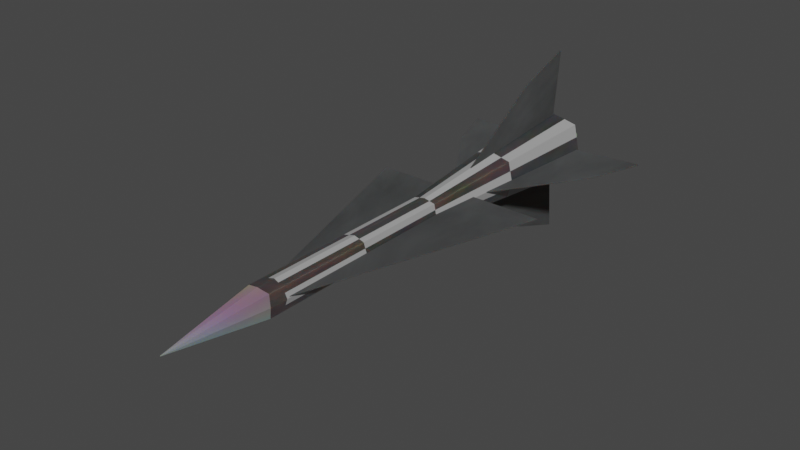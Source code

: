 # Source: Rocket.blend  (saved by Blender 3.6.11; exported with 4.5.12 LTS)
import bpy
from mathutils import Matrix  # noqa: F401  (used for matrix-valued properties, if any)

bpy.ops.wm.read_factory_settings(use_empty=True)
scene = bpy.context.scene
scene.name = 'Scene'

# ---- collections
col_collection = bpy.data.collections.new('Collection'); scene.collection.children.link(col_collection)

# ---- materials (node trees are filled in below, after node groups)
mat_material = bpy.data.materials.new('Material')
mat_material.alpha_threshold = 0.0
mat_material.use_transparent_shadow = False
mat_material.roughness = 0.5
mat_material.line_color = (0.0, 0.0, 0.0, 1.0)
mat_material_001 = bpy.data.materials.new('Material.001')
mat_material_001.use_transparent_shadow = False
mat_material_002 = bpy.data.materials.new('Material.002')
mat_material_002.use_transparent_shadow = False
mat_material_003 = bpy.data.materials.new('Material.003')
mat_material_003.use_transparent_shadow = False

# ---- material node trees
mat_material.use_nodes = True; mat_material.node_tree.nodes.clear()
_N = mat_material.node_tree.nodes; _L = mat_material.node_tree.links
n0 = _N.new('ShaderNodeOutputMaterial'); n0.name = 'Material Output'; n0.location = (300, 300)
n1 = _N.new('ShaderNodeBsdfPrincipled'); n1.name = 'Principled BSDF'; n1.location = (10, 300)
n1.distribution = 'GGX'
n1.subsurface_method = 'RANDOM_WALK_SKIN'
n1.inputs[1].default_value = 0.9497
n1.inputs[2].default_value = 0.8546
n1.inputs[3].default_value = 1.45
n1.inputs[8].default_value = 1.0
n1.inputs[9].default_value = (3.7, 9.5, 0.1)
n1.inputs[10].default_value = 1.0
n1.inputs[11].default_value = 3.531
n1.inputs[13].default_value = 0.3071
n1.inputs[14].default_value = (0.9893, 0.9893, 0.9893, 1.0)
n1.inputs[27].default_value = (0.0, 0.0, 0.0, 1.0)
n1.inputs[28].default_value = 1.0
n2 = _N.new('ShaderNodeTexNoise'); n2.name = 'Noise Texture'; n2.location = (-304, 228)
n2.inputs[2].default_value = 4.8
n2.inputs[3].default_value = 0.0
n2.inputs[4].default_value = 0.0
n3 = _N.new('ShaderNodeMix'); n3.name = 'Mix'; n3.location = (-160, 180)
n3.data_type = 'RGBA'
n3.inputs[0].default_value = 1.0
n3.inputs[6].default_value = (0.04041, 0.002251, 0.0, 1.0)
_L.new(n1.outputs[0], n0.inputs[0])
_L.new(n2.outputs[1], n3.inputs[7])
_L.new(n3.outputs[2], n1.inputs[0])
n0.is_active_output = True
mat_material_001.use_nodes = True; mat_material_001.node_tree.nodes.clear()
_N = mat_material_001.node_tree.nodes; _L = mat_material_001.node_tree.links
n0 = _N.new('ShaderNodeOutputMaterial'); n0.name = 'Material Output'; n0.location = (300, 300)
n1 = _N.new('ShaderNodeTexNoise'); n1.name = 'Noise Texture'; n1.location = (-248, 116)
n1.inputs[1].default_value = 19.0
n1.inputs[2].default_value = 1.9
n1.inputs[3].default_value = 15.0
n1.inputs[8].default_value = 4.6
n2 = _N.new('ShaderNodeTexWhiteNoise'); n2.name = 'White Noise Texture'; n2.location = (-437, 91)
n3 = _N.new('ShaderNodeBsdfPrincipled'); n3.name = 'Principled BSDF'; n3.location = (10, 300)
n3.distribution = 'GGX'
n3.subsurface_method = 'RANDOM_WALK_SKIN'
n3.inputs[1].default_value = 0.5
n3.inputs[2].default_value = 0.9136
n3.inputs[3].default_value = 1.45
n3.inputs[8].default_value = 1.0
n3.inputs[10].default_value = 0.06364
n3.inputs[13].default_value = 0.3818
n3.inputs[27].default_value = (0.02647, 0.02647, 0.02647, 1.0)
n4 = _N.new('ShaderNodeMix'); n4.name = 'Mix'; n4.location = (-160, 180)
n4.data_type = 'RGBA'
n4.inputs[0].default_value = 0.06364
n4.inputs[6].default_value = (0.0, 0.0, 0.0, 1.0)
n5 = _N.new('ShaderNodeClamp'); n5.name = 'Clamp'; n5.location = (-248, -184)
n5.hide = True
_L.new(n3.outputs[0], n0.inputs[0])
_L.new(n1.outputs[0], n3.inputs[28])
_L.new(n1.outputs[1], n4.inputs[7])
_L.new(n4.outputs[2], n3.inputs[0])
_L.new(n2.outputs[0], n5.inputs[0])
_L.new(n5.outputs[0], n1.inputs[4])
n0.is_active_output = True
mat_material_002.use_nodes = True; mat_material_002.node_tree.nodes.clear()
_N = mat_material_002.node_tree.nodes; _L = mat_material_002.node_tree.links
n0 = _N.new('ShaderNodeBsdfPrincipled'); n0.name = 'Principled BSDF'; n0.location = (10, 300)
n0.distribution = 'GGX'
n0.subsurface_method = 'RANDOM_WALK_SKIN'
n0.inputs[0].default_value = (0.3931, 0.3931, 0.3931, 1.0)
n0.inputs[3].default_value = 1.45
n0.inputs[9].default_value = (2.2, 0.0, 0.1)
n0.inputs[27].default_value = (0.0, 0.0, 0.0, 1.0)
n0.inputs[28].default_value = 1.0
n1 = _N.new('ShaderNodeOutputMaterial'); n1.name = 'Material Output'; n1.location = (300, 300)
_L.new(n0.outputs[0], n1.inputs[0])
n1.is_active_output = True
mat_material_003.use_nodes = True; mat_material_003.node_tree.nodes.clear()
_N = mat_material_003.node_tree.nodes; _L = mat_material_003.node_tree.links
n0 = _N.new('ShaderNodeOutputMaterial'); n0.name = 'Material Output'; n0.location = (300, 300)
n1 = _N.new('ShaderNodeBsdfPrincipled'); n1.name = 'Principled BSDF'; n1.location = (10, 300)
n1.distribution = 'GGX'
n1.subsurface_method = 'RANDOM_WALK_SKIN'
n1.inputs[1].default_value = 0.9364
n1.inputs[2].default_value = 1.0
n1.inputs[3].default_value = 50.05
n1.inputs[8].default_value = 1.0
n1.inputs[9].default_value = (100.0, 0.2, 0.1)
n1.inputs[11].default_value = 2.291
n1.inputs[12].default_value = 1.0
n1.inputs[13].default_value = 0.1318
n1.inputs[27].default_value = (0.0, 0.0, 0.0, 1.0)
n1.inputs[28].default_value = 1.0
n2 = _N.new('ShaderNodeTexNoise'); n2.name = 'Noise Texture'; n2.location = (-312, 190)
n2.inputs[2].default_value = -1.5
n2.inputs[3].default_value = 15.0
n2.inputs[8].default_value = 2.0
n3 = _N.new('ShaderNodeTexWhiteNoise'); n3.name = 'White Noise Texture'; n3.location = (-535, 98)
n4 = _N.new('ShaderNodeMix'); n4.name = 'Mix'; n4.location = (-160, 180)
n4.data_type = 'RGBA'
n4.inputs[6].default_value = (0.03169, 0.03169, 0.03169, 1.0)
n4.inputs[7].default_value = (0.221, 0.221, 0.221, 1.0)
n5 = _N.new('ShaderNodeClamp'); n5.name = 'Clamp'; n5.location = (-312, -110)
n5.hide = True
_L.new(n1.outputs[0], n0.inputs[0])
_L.new(n2.outputs[0], n4.inputs[0])
_L.new(n2.outputs[0], n1.inputs[10])
_L.new(n4.outputs[2], n1.inputs[0])
_L.new(n3.outputs[0], n5.inputs[0])
_L.new(n5.outputs[0], n2.inputs[4])
n0.is_active_output = True

# ---- world
world_world = bpy.data.worlds.new('World'); scene.world = world_world
world_world.use_nodes = True; world_world.node_tree.nodes.clear()
_N = world_world.node_tree.nodes; _L = world_world.node_tree.links
n0 = _N.new('ShaderNodeOutputWorld'); n0.name = 'World Output'; n0.location = (300, 300)
n1 = _N.new('ShaderNodeBackground'); n1.name = 'Background'; n1.location = (10, 300)
n1.inputs[0].default_value = (0.05088, 0.05088, 0.05088, 1.0)
_L.new(n1.outputs[0], n0.inputs[0])
n0.is_active_output = True
world_world.color = (0.05088, 0.05088, 0.05088)
world_world.use_sun_shadow = False
world_world.sun_shadow_jitter_overblur = 0.0

# ---- meshes
me_cube = bpy.data.meshes.new('Cube')
me_cube.from_pydata([(0.82, -4.323, 0.8173), (0.82, -4.323, -0.8228), (0.01569, -5.963, 0.01295), (0.01569, -5.963, -0.01843), (-0.82, -4.323, 0.8173), (-0.82, -4.323, -0.8228), (-0.01569, -5.963, 0.01295), (-0.01569, -5.963, -0.01843), (0.82, -0.9002, -0.8228), (-0.82, -0.9002, -0.8228), (0.82, -0.9002, 0.8173), (-0.82, -0.9002, 0.8173), (-7.082e-09, -4.345, -1.003), (1.0, -4.345, -0.002743), (-1.0, -4.345, -0.002743), (-7.082e-09, -4.345, 0.9973), (-7.082e-09, -0.9002, -1.003), (1.0, -0.9002, -0.002743), (-1.0, -0.9002, -0.002743), (-7.082e-09, -0.9002, 0.9973), (-0.82, -4.077, 0.8173), (-0.82, -4.077, -0.8228), (0.82, -4.077, -0.8228), (0.82, -4.077, 0.8173), (1.0, -4.045, -0.002743), (-7.082e-09, -4.045, 0.9973), (-7.082e-09, -4.045, -1.003), (-1.0, -4.045, -0.002743), (-7.082e-09, 2.624, -2.301), (-1.885, 2.624, -1.888), (2.299, 2.624, -0.002737), (1.885, 2.624, -1.888), (-2.299, 2.624, -0.002737), (-7.082e-09, 2.624, 2.296), (1.885, 2.624, 1.882), (-1.885, 2.624, 1.882), (-7.082e-09, 1.622, -0.002737), (-0.01569, -5.963, -0.002743), (0.01569, -5.963, -0.002743), (-5.219e-09, -5.963, 0.01295), (-5.219e-09, -5.963, -0.01843), (-0.41, -0.9002, -0.9128), (0.91, -0.9002, -0.4128), (-0.91, -0.9002, -0.4128), (0.41, -0.9002, 0.9073), (-0.82, -2.488, 0.8173), (0.82, -2.488, 0.8173), (0.41, -0.9002, -0.9128), (0.91, -0.9002, 0.4073), (-0.91, -0.9002, 0.4073), (-0.41, -0.9002, 0.9073), (-0.82, -2.488, -0.8228), (0.82, -2.488, -0.8228), (1.0, -2.472, -0.002743), (0.91, -4.061, 0.4073), (0.91, -4.061, -0.4128), (-7.082e-09, -2.472, 0.9973), (-0.41, -4.061, 0.9073), (0.41, -4.061, 0.9073), (-7.082e-09, -2.472, -1.003), (0.41, -4.061, -0.9128), (-0.41, -4.061, -0.9128), (-7.082e-09, 0.8621, 1.647), (1.352, 0.8621, 1.35), (-1.649, 0.8621, -0.00274), (-1.352, 0.8621, 1.35), (-1.0, -2.472, -0.002743), (-0.91, -4.061, -0.4128), (-0.91, -4.061, 0.4073), (-0.9424, 2.624, -2.094), (2.092, 2.624, -0.9452), (-2.092, 2.624, -0.9452), (0.9424, 2.624, 2.089), (0.9424, 2.624, -2.094), (2.092, 2.624, 0.9397), (-2.092, 2.624, 0.9397), (-0.9424, 2.624, 2.089), (1.149, 2.123, -0.002737), (-1.149, 2.123, -0.002737), (-7.082e-09, 2.123, -1.152), (-7.082e-09, 2.123, 1.147), (-7.082e-09, 0.8621, -1.652), (1.352, 0.8621, -1.355), (1.649, 0.8621, -0.00274), (-1.352, 0.8621, -1.355), (-0.6762, 0.8621, -1.504), (-1.501, 0.8621, -0.679), (1.501, 0.8621, 0.6735), (-0.6762, 0.8621, 1.498), (-1.046, 2.374, 1.043), (-1.046, 2.374, -1.049), (1.046, 2.374, -1.049), (1.046, 2.374, 1.043), (-0.91, -2.48, -0.4128), (-1.501, 0.8621, 0.6735), (0.6762, 0.8621, 1.498), (0.6762, 0.8621, -1.504), (0.41, -2.48, -0.9128), (-0.41, -2.48, 0.9073), (0.91, -2.48, 0.4073), (0.91, -2.48, -0.4128), (0.41, -2.48, 0.9073), (-0.41, -2.48, -0.9128), (1.501, 0.8621, -0.679), (-0.91, -2.48, 0.4073), (-5.219e-09, -5.963, -0.002743), (-1.904e-06, 2.14, -0.002743), (1.434, 2.504, 1.039), (-0.5478, 2.504, 1.683), (-1.773, 2.504, -0.002743), (-0.5478, 2.504, -1.689), (1.434, 2.504, -1.045), (-0.322, 2.238, 0.9884), (0.8431, 2.238, 0.6098), (0.5211, 2.452, 1.601), (1.686, 2.452, -0.002743), (0.8431, 2.238, -0.6153), (-1.042, 2.238, -0.002743), (-1.364, 2.452, 0.9884), (-0.322, 2.238, -0.9939), (-1.364, 2.452, -0.9939), (0.5211, 2.452, -1.606), (1.147, 3.003, 0.3687), (1.147, 3.003, -0.3741), (0.001263, 3.003, 1.203), (0.7077, 3.003, 0.9735), (-1.146, 3.003, 0.3711), (-0.7098, 3.003, 0.972), (-0.7098, 3.003, -0.9775), (-1.146, 3.003, -0.3766), (0.7077, 3.003, -0.979), (0.001263, 3.003, -1.209), (-1.626e-06, 2.205, -0.002743), (1.293, 2.533, 0.9364), (-0.4937, 2.533, 1.517), (-1.598, 2.533, -0.002743), (-0.4937, 2.533, -1.522), (1.293, 2.533, -0.9418), (-0.2902, 2.294, 0.8903), (0.7597, 2.294, 0.5492), (0.4695, 2.487, 1.442), (1.519, 2.487, -0.002743), (0.7597, 2.294, -0.5547), (-0.939, 2.294, -0.002743), (-1.229, 2.487, 0.8903), (-0.2902, 2.294, -0.8958), (-1.229, 2.487, -0.8958), (0.4695, 2.487, -1.448), (1.038, 3.011, 0.3352), (1.038, 3.011, -0.3407), (-0.000542, 3.011, 1.089), (0.6423, 3.011, 0.8803), (-1.039, 3.011, 0.3342), (-0.6414, 3.011, 0.881), (-0.6414, 3.011, -0.8865), (-1.039, 3.011, -0.3396), (0.6423, 3.011, -0.8858), (-0.000542, 3.011, -1.095), (0.0359, 0.1002, 0.982), (0.0359, 0.1002, -0.9875), (0.0359, 2.705, 7.178), (0.0359, 2.705, -7.183), (0.0359, 1.74, 5.703), (0.0359, 1.625, -0.002743), (0.0359, 1.74, -5.708), (0.0359, 2.536, -0.002743), (0.0359, 1.74, -0.002743), (-0.0359, 0.1002, 0.982), (-0.0359, 0.1002, -0.9875), (-0.0359, 2.705, 7.178), (-0.0359, 2.705, -7.183), (-0.0359, 1.74, 5.703), (-0.0359, 1.625, -0.002743), (-0.0359, 1.74, -5.708), (-0.0359, 2.536, -0.002743), (-0.0359, 1.74, -0.002743), (-0.9847, 0.1002, 0.03316), (0.9847, 0.1002, 0.03316), (-7.18, 2.705, 0.03316), (7.18, 2.705, 0.03316), (-5.705, 1.74, 0.03316), (-7.082e-09, 1.625, 0.03316), (5.705, 1.74, 0.03316), (-7.082e-09, 2.536, 0.03316), (-7.082e-09, 1.74, 0.03316), (-0.9847, 0.1002, -0.03864), (0.9847, 0.1002, -0.03864), (-7.18, 2.705, -0.03864), (7.18, 2.705, -0.03864), (-5.705, 1.74, -0.03864), (-7.082e-09, 1.625, -0.03864), (5.705, 1.74, -0.03864), (-7.082e-09, 2.536, -0.03864), (-7.082e-09, 1.74, -0.03864), (-0.4832, -4.359, 0.08445), (0.4832, -4.359, 0.08445), (-6.463, -0.05432, 0.1053), (6.463, -0.05432, 0.1053), (-0.4832, -4.359, 0.04855), (0.4832, -4.359, 0.04855), (-6.463, -0.05432, 0.02765), (6.463, -0.05432, 0.02765)], [], [(0, 15, 4, 6, 39, 2), (105, 39, 6, 37), (7, 37, 6, 4, 14, 5), (5, 12, 1, 3, 40, 7), (1, 13, 0, 2, 38, 3), (104, 45, 11, 49), (103, 82, 31, 70), (102, 51, 9, 41), (101, 46, 10, 44), (100, 52, 8, 42), (99, 53, 17, 48), (0, 13, 24, 54, 23), (13, 1, 22, 55, 24), (98, 56, 19, 50), (4, 15, 25, 57, 20), (15, 0, 23, 58, 25), (97, 59, 16, 47), (1, 12, 26, 60, 22), (12, 5, 21, 61, 26), (96, 81, 28, 73), (95, 63, 34, 72), (94, 65, 35, 75), (93, 66, 18, 43), (5, 14, 27, 67, 21), (14, 4, 20, 68, 27), (92, 72, 34, 74), (91, 77, 30, 70), (90, 78, 36, 79), (89, 76, 33, 80), (88, 62, 33, 76), (87, 83, 30, 74), (86, 64, 32, 71), (85, 84, 29, 69), (81, 85, 69, 28), (16, 41, 85, 81), (41, 9, 84, 85), (84, 86, 71, 29), (9, 43, 86, 84), (43, 18, 64, 86), (63, 87, 74, 34), (10, 48, 87, 63), (48, 17, 83, 87), (65, 88, 76, 35), (11, 50, 88, 65), (50, 19, 62, 88), (78, 89, 80, 36), (32, 75, 89, 78), (75, 35, 76, 89), (69, 90, 79, 28), (29, 71, 90, 69), (71, 32, 78, 90), (73, 91, 70, 31), (28, 79, 91, 73), (79, 36, 77, 91), (77, 92, 74, 30), (36, 80, 92, 77), (80, 33, 72, 92), (51, 93, 43, 9), (21, 67, 93, 51), (67, 27, 66, 93), (64, 94, 75, 32), (18, 49, 94, 64), (49, 11, 65, 94), (62, 95, 72, 33), (19, 44, 95, 62), (44, 10, 63, 95), (82, 96, 73, 31), (8, 47, 96, 82), (47, 16, 81, 96), (52, 97, 47, 8), (22, 60, 97, 52), (60, 26, 59, 97), (45, 98, 50, 11), (20, 57, 98, 45), (57, 25, 56, 98), (46, 99, 48, 10), (23, 54, 99, 46), (54, 24, 53, 99), (53, 100, 42, 17), (24, 55, 100, 53), (55, 22, 52, 100), (56, 101, 44, 19), (25, 58, 101, 56), (58, 23, 46, 101), (59, 102, 41, 16), (26, 61, 102, 59), (61, 21, 51, 102), (83, 103, 70, 30), (17, 42, 103, 83), (42, 8, 82, 103), (66, 104, 49, 18), (27, 68, 104, 66), (68, 20, 45, 104), (40, 105, 37, 7), (3, 38, 105, 40), (38, 2, 39, 105), (106, 113, 112), (107, 113, 115), (106, 112, 117), (106, 117, 119), (106, 119, 116), (107, 115, 122), (108, 114, 124), (109, 118, 126), (110, 120, 128), (111, 121, 130), (107, 122, 125), (108, 124, 127), (109, 126, 129), (110, 128, 131), (111, 130, 123), (130, 121, 131), (121, 110, 131), (128, 120, 129), (120, 109, 129), (126, 118, 127), (118, 108, 127), (124, 114, 125), (114, 107, 125), (122, 115, 123), (115, 111, 123), (116, 121, 111), (116, 119, 121), (119, 110, 121), (119, 120, 110), (119, 117, 120), (117, 109, 120), (117, 118, 109), (117, 112, 118), (112, 108, 118), (115, 116, 111), (115, 113, 116), (113, 106, 116), (112, 114, 108), (112, 113, 114), (113, 107, 114), (132, 138, 139), (133, 141, 139), (132, 143, 138), (132, 145, 143), (132, 142, 145), (133, 148, 141), (134, 150, 140), (135, 152, 144), (136, 154, 146), (137, 156, 147), (133, 151, 148), (134, 153, 150), (135, 155, 152), (136, 157, 154), (137, 149, 156), (156, 157, 147), (147, 157, 136), (154, 155, 146), (146, 155, 135), (152, 153, 144), (144, 153, 134), (150, 151, 140), (140, 151, 133), (148, 149, 141), (141, 149, 137), (142, 137, 147), (142, 147, 145), (145, 147, 136), (145, 136, 146), (145, 146, 143), (143, 146, 135), (143, 135, 144), (143, 144, 138), (138, 144, 134), (141, 137, 142), (141, 142, 139), (139, 142, 132), (138, 134, 140), (138, 140, 139), (139, 140, 133), (123, 130, 156, 149), (131, 128, 154, 157), (129, 126, 152, 155), (127, 124, 150, 153), (125, 122, 148, 151), (130, 131, 157, 156), (128, 129, 155, 154), (126, 127, 153, 152), (124, 125, 151, 150), (122, 123, 149, 148), (166, 164, 161, 165), (162, 166, 165, 160), (158, 163, 166, 162), (163, 159, 164, 166), (175, 174, 170, 173), (171, 169, 174, 175), (167, 171, 175, 172), (172, 175, 173, 168), (158, 162, 171, 167), (159, 163, 172, 168), (161, 164, 173, 170), (160, 165, 174, 169), (162, 160, 169, 171), (163, 158, 167, 172), (164, 159, 168, 173), (165, 161, 170, 174), (184, 182, 179, 183), (180, 184, 183, 178), (176, 181, 184, 180), (181, 177, 182, 184), (193, 192, 188, 191), (189, 187, 192, 193), (185, 189, 193, 190), (190, 193, 191, 186), (176, 180, 189, 185), (177, 181, 190, 186), (179, 182, 191, 188), (178, 183, 192, 187), (180, 178, 187, 189), (181, 176, 185, 190), (182, 177, 186, 191), (183, 179, 188, 192), (194, 195, 197, 196), (198, 200, 201, 199), (194, 196, 200, 198), (195, 194, 198, 199), (197, 195, 199, 201), (196, 197, 201, 200)])
me_cube.polygons.foreach_set('material_index', [0, 0, 0, 0, 0, 2, 2, 2, 2, 2, 1, 1, 1, 1, 1, 1, 1, 1, 1, 1, 2, 2, 1, 1, 1, 0, 0, 0, 0, 1, 1, 1, 2, 1, 2, 1, 2, 1, 2, 2, 1, 2, 2, 1, 2, 0, 0, 0, 0, 0, 0, 0, 0, 0, 0, 0, 0, 2, 1, 2, 1, 2, 1, 1, 2, 1, 2, 1, 2, 2, 1, 2, 2, 1, 2, 2, 1, 2, 1, 2, 1, 1, 2, 1, 1, 2, 1, 1, 2, 1, 1, 2, 1, 0, 0, 0, 0, 0, 0, 0, 0, 0, 0, 0, 0, 0, 0, 0, 0, 0, 0, 0, 0, 0, 0, 0, 0, 0, 0, 0, 0, 0, 0, 0, 0, 0, 0, 0, 0, 0, 0, 0, 0, 0, 0, 0, 0, 0, 0, 0, 0, 0, 0, 0, 0, 0, 0, 0, 0, 0, 0, 0, 0, 0, 0, 0, 0, 0, 0, 0, 0, 0, 0, 0, 0, 0, 0, 0, 0, 0, 0, 0, 0, 0, 0, 0, 0, 0, 0, 0, 0, 0, 0, 0, 0, 0, 3, 3, 3, 3, 3, 3, 3, 3, 3, 3, 3, 3, 3, 3, 3, 3, 3, 3, 3, 3, 3, 3, 3, 3, 3, 3, 3, 3, 3, 3, 3, 3, 3, 3, 3, 3, 3, 3])
_uv = me_cube.uv_layers.new(name='UVMap')
_uv.uv.foreach_set('vector', [0.625, 0.5, 0.75, 0.5, 0.875, 0.5, 0.875, 0.75, 0.75, 0.75, 0.625, 0.75, 0.5, 0.875, 0.625, 0.875, 0.625, 1.0, 0.5, 1.0, 0.375, 0.0, 0.5, 0.0, 0.625, 0.0, 0.625, 0.25, 0.5, 0.25, 0.375, 0.25, 0.125, 0.5, 0.25, 0.5, 0.375, 0.5, 0.375, 0.75, 0.25, 0.75, 0.125, 0.75, 0.375, 0.5, 0.5, 0.5, 0.625, 0.5, 0.625, 0.75, 0.5, 0.75, 0.375, 0.75, 0.5625, 0.25, 0.625, 0.25, 0.625, 0.25, 0.5625, 0.25, 0.4375, 0.5, 0.375, 0.5, 0.375, 0.5, 0.4375, 0.5, 0.1875, 0.5, 0.125, 0.5, 0.125, 0.5, 0.1875, 0.5, 0.6875, 0.5, 0.625, 0.5, 0.625, 0.5, 0.6875, 0.5, 0.4375, 0.5, 0.375, 0.5, 0.375, 0.5, 0.4375, 0.5, 0.5625, 0.5, 0.5, 0.5, 0.5, 0.5, 0.5625, 0.5, 0.625, 0.5, 0.5, 0.5, 0.5, 0.5, 0.5625, 0.5, 0.625, 0.5, 0.5, 0.5, 0.375, 0.5, 0.375, 0.5, 0.4375, 0.5, 0.5, 0.5, 0.8125, 0.5, 0.75, 0.5, 0.75, 0.5, 0.8125, 0.5, 0.875, 0.5, 0.75, 0.5, 0.75, 0.5, 0.8125, 0.5, 0.875, 0.5, 0.75, 0.5, 0.625, 0.5, 0.625, 0.5, 0.6875, 0.5, 0.75, 0.5, 0.3125, 0.5, 0.25, 0.5, 0.25, 0.5, 0.3125, 0.5, 0.375, 0.5, 0.25, 0.5, 0.25, 0.5, 0.3125, 0.5, 0.375, 0.5, 0.25, 0.5, 0.125, 0.5, 0.125, 0.5, 0.1875, 0.5, 0.25, 0.5, 0.3125, 0.5, 0.25, 0.5, 0.25, 0.5, 0.3125, 0.5, 0.6875, 0.5, 0.625, 0.5, 0.625, 0.5, 0.6875, 0.5, 0.5625, 0.25, 0.625, 0.25, 0.625, 0.25, 0.5625, 0.25, 0.4375, 0.25, 0.5, 0.25, 0.5, 0.25, 0.4375, 0.25, 0.375, 0.25, 0.5, 0.25, 0.5, 0.25, 0.4375, 0.25, 0.375, 0.25, 0.5, 0.25, 0.625, 0.25, 0.625, 0.25, 0.5625, 0.25, 0.5, 0.25, 0.5625, 0.4375, 0.625, 0.4375, 0.625, 0.5, 0.5625, 0.5, 0.4375, 0.4375, 0.5, 0.4375, 0.5, 0.5, 0.4375, 0.5, 0.4375, 0.3125, 0.5, 0.3125, 0.5, 0.375, 0.4375, 0.375, 0.5625, 0.3125, 0.625, 0.3125, 0.625, 0.375, 0.5625, 0.375, 0.8125, 0.5, 0.75, 0.5, 0.75, 0.5, 0.8125, 0.5, 0.5625, 0.5, 0.5, 0.5, 0.5, 0.5, 0.5625, 0.5, 0.4375, 0.25, 0.5, 0.25, 0.5, 0.25, 0.4375, 0.25, 0.1875, 0.5, 0.125, 0.5, 0.125, 0.5, 0.1875, 0.5, 0.25, 0.5, 0.1875, 0.5, 0.1875, 0.5, 0.25, 0.5, 0.25, 0.5, 0.1875, 0.5, 0.1875, 0.5, 0.25, 0.5, 0.1875, 0.5, 0.125, 0.5, 0.125, 0.5, 0.1875, 0.5, 0.375, 0.25, 0.4375, 0.25, 0.4375, 0.25, 0.375, 0.25, 0.375, 0.25, 0.4375, 0.25, 0.4375, 0.25, 0.375, 0.25, 0.4375, 0.25, 0.5, 0.25, 0.5, 0.25, 0.4375, 0.25, 0.625, 0.5, 0.5625, 0.5, 0.5625, 0.5, 0.625, 0.5, 0.625, 0.5, 0.5625, 0.5, 0.5625, 0.5, 0.625, 0.5, 0.5625, 0.5, 0.5, 0.5, 0.5, 0.5, 0.5625, 0.5, 0.875, 0.5, 0.8125, 0.5, 0.8125, 0.5, 0.875, 0.5, 0.875, 0.5, 0.8125, 0.5, 0.8125, 0.5, 0.875, 0.5, 0.8125, 0.5, 0.75, 0.5, 0.75, 0.5, 0.8125, 0.5, 0.5, 0.3125, 0.5625, 0.3125, 0.5625, 0.375, 0.5, 0.375, 0.5, 0.25, 0.5625, 0.25, 0.5625, 0.3125, 0.5, 0.3125, 0.5625, 0.25, 0.625, 0.25, 0.625, 0.3125, 0.5625, 0.3125, 0.375, 0.3125, 0.4375, 0.3125, 0.4375, 0.375, 0.375, 0.375, 0.375, 0.25, 0.4375, 0.25, 0.4375, 0.3125, 0.375, 0.3125, 0.4375, 0.25, 0.5, 0.25, 0.5, 0.3125, 0.4375, 0.3125, 0.375, 0.4375, 0.4375, 0.4375, 0.4375, 0.5, 0.375, 0.5, 0.375, 0.375, 0.4375, 0.375, 0.4375, 0.4375, 0.375, 0.4375, 0.4375, 0.375, 0.5, 0.375, 0.5, 0.4375, 0.4375, 0.4375, 0.5, 0.4375, 0.5625, 0.4375, 0.5625, 0.5, 0.5, 0.5, 0.5, 0.375, 0.5625, 0.375, 0.5625, 0.4375, 0.5, 0.4375, 0.5625, 0.375, 0.625, 0.375, 0.625, 0.4375, 0.5625, 0.4375, 0.375, 0.25, 0.4375, 0.25, 0.4375, 0.25, 0.375, 0.25, 0.375, 0.25, 0.4375, 0.25, 0.4375, 0.25, 0.375, 0.25, 0.4375, 0.25, 0.5, 0.25, 0.5, 0.25, 0.4375, 0.25, 0.5, 0.25, 0.5625, 0.25, 0.5625, 0.25, 0.5, 0.25, 0.5, 0.25, 0.5625, 0.25, 0.5625, 0.25, 0.5, 0.25, 0.5625, 0.25, 0.625, 0.25, 0.625, 0.25, 0.5625, 0.25, 0.75, 0.5, 0.6875, 0.5, 0.6875, 0.5, 0.75, 0.5, 0.75, 0.5, 0.6875, 0.5, 0.6875, 0.5, 0.75, 0.5, 0.6875, 0.5, 0.625, 0.5, 0.625, 0.5, 0.6875, 0.5, 0.375, 0.5, 0.3125, 0.5, 0.3125, 0.5, 0.375, 0.5, 0.375, 0.5, 0.3125, 0.5, 0.3125, 0.5, 0.375, 0.5, 0.3125, 0.5, 0.25, 0.5, 0.25, 0.5, 0.3125, 0.5, 0.375, 0.5, 0.3125, 0.5, 0.3125, 0.5, 0.375, 0.5, 0.375, 0.5, 0.3125, 0.5, 0.3125, 0.5, 0.375, 0.5, 0.3125, 0.5, 0.25, 0.5, 0.25, 0.5, 0.3125, 0.5, 0.875, 0.5, 0.8125, 0.5, 0.8125, 0.5, 0.875, 0.5, 0.875, 0.5, 0.8125, 0.5, 0.8125, 0.5, 0.875, 0.5, 0.8125, 0.5, 0.75, 0.5, 0.75, 0.5, 0.8125, 0.5, 0.625, 0.5, 0.5625, 0.5, 0.5625, 0.5, 0.625, 0.5, 0.625, 0.5, 0.5625, 0.5, 0.5625, 0.5, 0.625, 0.5, 0.5625, 0.5, 0.5, 0.5, 0.5, 0.5, 0.5625, 0.5, 0.5, 0.5, 0.4375, 0.5, 0.4375, 0.5, 0.5, 0.5, 0.5, 0.5, 0.4375, 0.5, 0.4375, 0.5, 0.5, 0.5, 0.4375, 0.5, 0.375, 0.5, 0.375, 0.5, 0.4375, 0.5, 0.75, 0.5, 0.6875, 0.5, 0.6875, 0.5, 0.75, 0.5, 0.75, 0.5, 0.6875, 0.5, 0.6875, 0.5, 0.75, 0.5, 0.6875, 0.5, 0.625, 0.5, 0.625, 0.5, 0.6875, 0.5, 0.25, 0.5, 0.1875, 0.5, 0.1875, 0.5, 0.25, 0.5, 0.25, 0.5, 0.1875, 0.5, 0.1875, 0.5, 0.25, 0.5, 0.1875, 0.5, 0.125, 0.5, 0.125, 0.5, 0.1875, 0.5, 0.5, 0.5, 0.4375, 0.5, 0.4375, 0.5, 0.5, 0.5, 0.5, 0.5, 0.4375, 0.5, 0.4375, 0.5, 0.5, 0.5, 0.4375, 0.5, 0.375, 0.5, 0.375, 0.5, 0.4375, 0.5, 0.5, 0.25, 0.5625, 0.25, 0.5625, 0.25, 0.5, 0.25, 0.5, 0.25, 0.5625, 0.25, 0.5625, 0.25, 0.5, 0.25, 0.5625, 0.25, 0.625, 0.25, 0.625, 0.25, 0.5625, 0.25, 0.375, 0.875, 0.5, 0.875, 0.5, 1.0, 0.375, 1.0, 0.375, 0.75, 0.5, 0.75, 0.5, 0.875, 0.375, 0.875, 0.5, 0.75, 0.625, 0.75, 0.625, 0.875, 0.5, 0.875, 0.1818, 0.0, 0.2273, 0.07873, 0.1364, 0.07873, 0.2727, 0.1575, 0.3182, 0.07873, 0.3636, 0.1575, 0.9091, 0.0, 0.9545, 0.07873, 0.8636, 0.07873, 0.7273, 0.0, 0.7727, 0.07873, 0.6818, 0.07873, 0.5455, 0.0, 0.5909, 0.07873, 0.5, 0.07873, 0.2727, 0.1575, 0.3636, 0.1575, 0.3182, 0.2362, 0.09091, 0.1575, 0.1818, 0.1575, 0.1364, 0.2362, 0.8182, 0.1575, 0.9091, 0.1575, 0.8636, 0.2362, 0.6364, 0.1575, 0.7273, 0.1575, 0.6818, 0.2362, 0.4545, 0.1575, 0.5455, 0.1575, 0.5, 0.2362, 0.2727, 0.1575, 0.3182, 0.2362, 0.2273, 0.2362, 0.09091, 0.1575, 0.1364, 0.2362, 0.04546, 0.2362, 0.8182, 0.1575, 0.8636, 0.2362, 0.7727, 0.2362, 0.6364, 0.1575, 0.6818, 0.2362, 0.5909, 0.2362, 0.4545, 0.1575, 0.5, 0.2362, 0.4091, 0.2362, 0.5, 0.2362, 0.5455, 0.1575, 0.5909, 0.2362, 0.5455, 0.1575, 0.6364, 0.1575, 0.5909, 0.2362, 0.6818, 0.2362, 0.7273, 0.1575, 0.7727, 0.2362, 0.7273, 0.1575, 0.8182, 0.1575, 0.7727, 0.2362, 0.8636, 0.2362, 0.9091, 0.1575, 0.9545, 0.2362, 0.9091, 0.1575, 1.0, 0.1575, 0.9545, 0.2362, 0.1364, 0.2362, 0.1818, 0.1575, 0.2273, 0.2362, 0.1818, 0.1575, 0.2727, 0.1575, 0.2273, 0.2362, 0.3182, 0.2362, 0.3636, 0.1575, 0.4091, 0.2362, 0.3636, 0.1575, 0.4545, 0.1575, 0.4091, 0.2362, 0.5, 0.07873, 0.5455, 0.1575, 0.4545, 0.1575, 0.5, 0.07873, 0.5909, 0.07873, 0.5455, 0.1575, 0.5909, 0.07873, 0.6364, 0.1575, 0.5455, 0.1575, 0.6818, 0.07873, 0.7273, 0.1575, 0.6364, 0.1575, 0.6818, 0.07873, 0.7727, 0.07873, 0.7273, 0.1575, 0.7727, 0.07873, 0.8182, 0.1575, 0.7273, 0.1575, 0.8636, 0.07873, 0.9091, 0.1575, 0.8182, 0.1575, 0.8636, 0.07873, 0.9545, 0.07873, 0.9091, 0.1575, 0.9545, 0.07873, 1.0, 0.1575, 0.9091, 0.1575, 0.3636, 0.1575, 0.4091, 0.07873, 0.4545, 0.1575, 0.3636, 0.1575, 0.3182, 0.07873, 0.4091, 0.07873, 0.3182, 0.07873, 0.3636, 0.0, 0.4091, 0.07873, 0.1364, 0.07873, 0.1818, 0.1575, 0.09091, 0.1575, 0.1364, 0.07873, 0.2273, 0.07873, 0.1818, 0.1575, 0.2273, 0.07873, 0.2727, 0.1575, 0.1818, 0.1575, 0.1818, 0.0, 0.1364, 0.07873, 0.2273, 0.07873, 0.2727, 0.1575, 0.3636, 0.1575, 0.3182, 0.07873, 0.9091, 0.0, 0.8636, 0.07873, 0.9545, 0.07873, 0.7273, 0.0, 0.6818, 0.07873, 0.7727, 0.07873, 0.5455, 0.0, 0.5, 0.07873, 0.5909, 0.07873, 0.2727, 0.1575, 0.3182, 0.2362, 0.3636, 0.1575, 0.09091, 0.1575, 0.1364, 0.2362, 0.1818, 0.1575, 0.8182, 0.1575, 0.8636, 0.2362, 0.9091, 0.1575, 0.6364, 0.1575, 0.6818, 0.2362, 0.7273, 0.1575, 0.4545, 0.1575, 0.5, 0.2362, 0.5455, 0.1575, 0.2727, 0.1575, 0.2273, 0.2362, 0.3182, 0.2362, 0.09091, 0.1575, 0.04546, 0.2362, 0.1364, 0.2362, 0.8182, 0.1575, 0.7727, 0.2362, 0.8636, 0.2362, 0.6364, 0.1575, 0.5909, 0.2362, 0.6818, 0.2362, 0.4545, 0.1575, 0.4091, 0.2362, 0.5, 0.2362, 0.5, 0.2362, 0.5909, 0.2362, 0.5455, 0.1575, 0.5455, 0.1575, 0.5909, 0.2362, 0.6364, 0.1575, 0.6818, 0.2362, 0.7727, 0.2362, 0.7273, 0.1575, 0.7273, 0.1575, 0.7727, 0.2362, 0.8182, 0.1575, 0.8636, 0.2362, 0.9545, 0.2362, 0.9091, 0.1575, 0.9091, 0.1575, 0.9545, 0.2362, 1.0, 0.1575, 0.1364, 0.2362, 0.2273, 0.2362, 0.1818, 0.1575, 0.1818, 0.1575, 0.2273, 0.2362, 0.2727, 0.1575, 0.3182, 0.2362, 0.4091, 0.2362, 0.3636, 0.1575, 0.3636, 0.1575, 0.4091, 0.2362, 0.4545, 0.1575, 0.5, 0.07873, 0.4545, 0.1575, 0.5455, 0.1575, 0.5, 0.07873, 0.5455, 0.1575, 0.5909, 0.07873, 0.5909, 0.07873, 0.5455, 0.1575, 0.6364, 0.1575, 0.6818, 0.07873, 0.6364, 0.1575, 0.7273, 0.1575, 0.6818, 0.07873, 0.7273, 0.1575, 0.7727, 0.07873, 0.7727, 0.07873, 0.7273, 0.1575, 0.8182, 0.1575, 0.8636, 0.07873, 0.8182, 0.1575, 0.9091, 0.1575, 0.8636, 0.07873, 0.9091, 0.1575, 0.9545, 0.07873, 0.9545, 0.07873, 0.9091, 0.1575, 1.0, 0.1575, 0.3636, 0.1575, 0.4545, 0.1575, 0.4091, 0.07873, 0.3636, 0.1575, 0.4091, 0.07873, 0.3182, 0.07873, 0.3182, 0.07873, 0.4091, 0.07873, 0.3636, 0.0, 0.1364, 0.07873, 0.09091, 0.1575, 0.1818, 0.1575, 0.1364, 0.07873, 0.1818, 0.1575, 0.2273, 0.07873, 0.2273, 0.07873, 0.1818, 0.1575, 0.2727, 0.1575, 0.4091, 0.2362, 0.5, 0.2362, 0.5, 0.2362, 0.4091, 0.2362, 0.5909, 0.2362, 0.6818, 0.2362, 0.6818, 0.2362, 0.5909, 0.2362, 0.7727, 0.2362, 0.8636, 0.2362, 0.8636, 0.2362, 0.7727, 0.2362, 0.04546, 0.2362, 0.1364, 0.2362, 0.1364, 0.2362, 0.04546, 0.2362, 0.2273, 0.2362, 0.3182, 0.2362, 0.3182, 0.2362, 0.2273, 0.2362, 0.5, 0.2362, 0.5909, 0.2362, 0.5909, 0.2362, 0.5, 0.2362, 0.6818, 0.2362, 0.7727, 0.2362, 0.7727, 0.2362, 0.6818, 0.2362, 0.8636, 0.2362, 0.9545, 0.2362, 0.9545, 0.2362, 0.8636, 0.2362, 0.1364, 0.2362, 0.2273, 0.2362, 0.2273, 0.2362, 0.1364, 0.2362, 0.3182, 0.2362, 0.4091, 0.2362, 0.4091, 0.2362, 0.3182, 0.2362, 0.5, 0.5, 1.0, 0.5, 1.0, 1.0, 0.5, 1.0, 0.0, 0.5, 0.5, 0.5, 0.5, 1.0, 0.0, 1.0, 0.0, 0.0, 0.5, 0.0, 0.5, 0.5, 0.0, 0.5, 0.5, 0.0, 1.0, 0.0, 1.0, 0.5, 0.5, 0.5, 0.5, 0.5, 0.5, 1.0, 1.0, 1.0, 1.0, 0.5, 0.0, 0.5, 0.0, 1.0, 0.5, 1.0, 0.5, 0.5, 0.0, 0.0, 0.0, 0.5, 0.5, 0.5, 0.5, 0.0, 0.5, 0.0, 0.5, 0.5, 1.0, 0.5, 1.0, 0.0, 0.0, 0.0, 0.0, 0.5, 0.0, 0.5, 0.0, 0.0, 1.0, 0.0, 0.5, 0.0, 0.5, 0.0, 1.0, 0.0, 1.0, 1.0, 1.0, 0.5, 1.0, 0.5, 1.0, 1.0, 0.0, 1.0, 0.5, 1.0, 0.5, 1.0, 0.0, 1.0, 0.0, 0.5, 0.0, 1.0, 0.0, 1.0, 0.0, 0.5, 0.5, 0.0, 0.0, 0.0, 0.0, 0.0, 0.5, 0.0, 1.0, 0.5, 1.0, 0.0, 1.0, 0.0, 1.0, 0.5, 0.5, 1.0, 1.0, 1.0, 1.0, 1.0, 0.5, 1.0, 0.5, 0.5, 1.0, 0.5, 1.0, 1.0, 0.5, 1.0, 0.0, 0.5, 0.5, 0.5, 0.5, 1.0, 0.0, 1.0, 0.0, 0.0, 0.5, 0.0, 0.5, 0.5, 0.0, 0.5, 0.5, 0.0, 1.0, 0.0, 1.0, 0.5, 0.5, 0.5, 0.5, 0.5, 0.5, 1.0, 1.0, 1.0, 1.0, 0.5, 0.0, 0.5, 0.0, 1.0, 0.5, 1.0, 0.5, 0.5, 0.0, 0.0, 0.0, 0.5, 0.5, 0.5, 0.5, 0.0, 0.5, 0.0, 0.5, 0.5, 1.0, 0.5, 1.0, 0.0, 0.0, 0.0, 0.0, 0.5, 0.0, 0.5, 0.0, 0.0, 1.0, 0.0, 0.5, 0.0, 0.5, 0.0, 1.0, 0.0, 1.0, 1.0, 1.0, 0.5, 1.0, 0.5, 1.0, 1.0, 0.0, 1.0, 0.5, 1.0, 0.5, 1.0, 0.0, 1.0, 0.0, 0.5, 0.0, 1.0, 0.0, 1.0, 0.0, 0.5, 0.5, 0.0, 0.0, 0.0, 0.0, 0.0, 0.5, 0.0, 1.0, 0.5, 1.0, 0.0, 1.0, 0.0, 1.0, 0.5, 0.5, 1.0, 1.0, 1.0, 1.0, 1.0, 0.5, 1.0, 0.0, 0.0, 1.0, 0.0, 1.0, 1.0, 0.0, 1.0, 0.0, 0.0, 0.0, 1.0, 1.0, 1.0, 1.0, 0.0, 0.0, 0.0, 0.0, 1.0, 0.0, 1.0, 0.0, 0.0, 1.0, 0.0, 0.0, 0.0, 0.0, 0.0, 1.0, 0.0, 1.0, 1.0, 1.0, 0.0, 1.0, 0.0, 1.0, 1.0, 0.0, 1.0, 1.0, 1.0, 1.0, 1.0, 0.0, 1.0])
me_cube.materials.append(mat_material)
me_cube.materials.append(mat_material_001)
me_cube.materials.append(mat_material_002)
me_cube.materials.append(mat_material_003)
me_cube.use_mirror_vertex_groups = False
me_cube.update()

# ---- objects
ob_rocket = bpy.data.objects.new('Rocket', me_cube)

# ---- transforms, parenting, visibility, modifiers, constraints
ob_rocket.location = (9.863e-10, 3.282, 0.0003821)
ob_rocket.scale = (0.1393, 0.614, 0.1393)
ob_rocket.lock_rotations_4d = False
ob_rocket.empty_display_type = 'ARROWS'
ob_rocket.lineart.crease_threshold = 0.0

# ---- collection membership
col_collection.objects.link(ob_rocket)

# ---- scene / render settings (as saved in the file)
scene.frame_start = 1; scene.frame_end = 250; scene.frame_set(1)
scene.render.engine = 'BLENDER_EEVEE_NEXT'
scene.cycles.sampling_pattern = 'TABULATED_SOBOL'
scene.view_settings.view_transform = 'Filmic'
bpy.context.view_layer.update()

# ---- added for rendering (the .blend has no active camera and no usable light): camera, sun
cam_auto = bpy.data.cameras.new('AutoCamera')
cam_auto.lens = 50.0
cam_auto.sensor_width = 36.0
cam_auto.clip_end = 1000.0
ob_auto_camera = bpy.data.objects.new('AutoCamera', cam_auto)
scene.collection.objects.link(ob_auto_camera)
ob_auto_camera.location = (5.73061, -4.50111, 4.58449)
ob_auto_camera.rotation_euler = (1.09748, -7.21219e-08, 0.694738)
scene.camera = ob_auto_camera
light_auto_sun = bpy.data.lights.new('AutoSun', 'SUN')
light_auto_sun.energy = 3.0
light_auto_sun.angle = 0.0523599
ob_auto_sun = bpy.data.objects.new('AutoSun', light_auto_sun)
scene.collection.objects.link(ob_auto_sun)
ob_auto_sun.rotation_euler = (0.872665, 0.174533, 0.523599)
bpy.context.view_layer.update()
